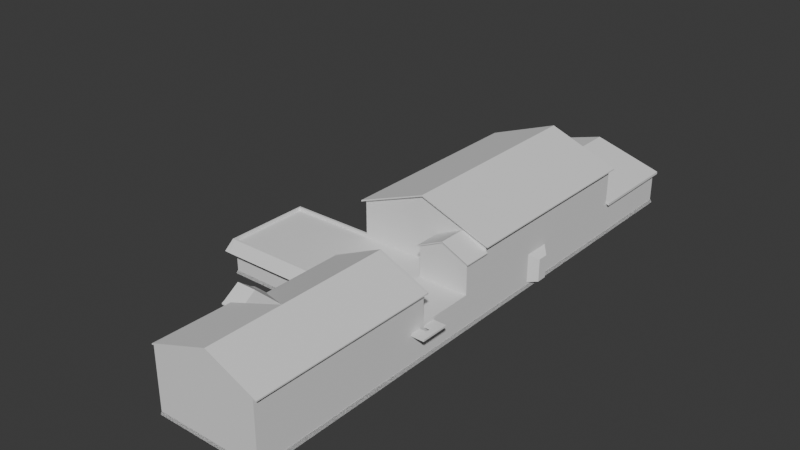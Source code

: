 # Source: FarmhouseInterior.blend  (saved by Blender 4.2.66; exported with 4.5.12 LTS)
import bpy
from mathutils import Matrix  # noqa: F401  (used for matrix-valued properties, if any)

bpy.ops.wm.read_factory_settings(use_empty=True)
scene = bpy.context.scene
scene.name = 'Scene'

# ---- collections
col_collection = bpy.data.collections.new('Collection'); scene.collection.children.link(col_collection)

# ---- world
world_world = bpy.data.worlds.new('World'); scene.world = world_world
world_world.use_nodes = True; world_world.node_tree.nodes.clear()
_N = world_world.node_tree.nodes; _L = world_world.node_tree.links
n0 = _N.new('ShaderNodeOutputWorld'); n0.name = 'World Output'; n0.location = (300, 300)
n1 = _N.new('ShaderNodeBackground'); n1.name = 'Background'; n1.location = (10, 300)
n1.inputs[0].default_value = (0.05088, 0.05088, 0.05088, 1.0)
_L.new(n1.outputs[0], n0.inputs[0])
n0.is_active_output = True
world_world.color = (0.05088, 0.05088, 0.05088)
world_world.sun_shadow_jitter_overblur = 0.0

# ---- meshes
me_cube = bpy.data.meshes.new('Cube')
me_cube.from_pydata([(-1.927, -34.6, -1.201), (-1.927, -34.6, 0.3994), (-1.927, -11.86, -1.201), (-1.923, -11.85, 0.3976), (0.07343, -34.6, -1.201), (0.07343, -11.85, -1.201), (0.07343, -11.85, 0.3994), (-1.927, -23.23, -1.201), (-1.927, -23.23, 0.3994), (0.07343, -24.04, -1.201), (0.07343, -24.04, 0.3994), (0.1857, -25.16, 0.1334), (0.1857, -24.52, 0.1334), (-1.927, -29.63, 0.3994), (0.07343, -29.63, -1.201), (-1.927, -29.63, -1.201), (0.07343, -29.63, 0.3994), (-3.225, -29.63, 0.3994), (-3.225, -29.63, -1.201), (-3.225, -34.6, 0.3994), (-3.225, -34.6, -1.201), (-1.927, -26.07, 0.3994), (0.07343, -25.62, -1.201), (-1.927, -26.07, -1.201), (0.07343, -25.62, 0.3994), (-1.302, -34.6, 0.3994), (0.07343, -34.6, 1.776), (-1.302, -34.6, -1.201), (-1.301, -37.88, 1.833), (-1.927, -17.54, 0.3994), (0.07343, -17.54, -1.201), (-1.927, -17.54, -1.201), (0.07343, -17.54, 0.3994), (-1.927, -26.07, 1.843), (-1.927, -23.23, 1.843), (0.07343, -17.54, 1.843), (0.07343, -23.23, 1.843), (-1.927, -29.63, 1.843), (0.07343, -26.07, 1.843), (-1.927, -17.54, 1.843), (-0.9266, -29.63, 0.3994), (-0.9266, -29.63, 1.843), (-0.4266, -29.63, 0.3994), (-0.4266, -11.85, -1.201), (-0.4266, -17.54, -1.201), (-0.6766, -29.63, 0.3994), (-0.6766, -29.61, 1.843), (0.07343, -31.18, 1.843), (-0.6766, -31.18, 0.3994), (-0.6766, -31.18, 1.843), (0.07343, -31.18, 0.3994), (-0.4266, -31.18, 0.3994), (-1.302, -41.16, -1.201), (-1.302, -37.88, -1.201), (-1.302, -37.88, 0.2631), (-1.302, -39.52, 0.2408), (-1.302, -39.52, -1.201), (-1.495, -41.16, 0.3994), (-1.495, -41.16, -1.201), (-1.495, -39.52, 0.3994), (-1.495, -39.52, -1.201), (0.07343, -45.67, 0.3994), (-1.302, -45.67, -1.201), (0.07343, -45.67, -1.201), (-1.495, -45.67, 0.3994), (-1.495, -45.67, -1.201), (0.07343, -39.52, 1.776), (0.07343, -37.88, 1.776), (-1.495, -41.16, 1.776), (-1.495, -45.67, 1.776), (-1.495, -39.52, 1.776), (0.07343, -25.62, -0.951), (0.07343, -24.04, -0.951), (0.1857, -25.16, -0.951), (0.1857, -24.52, -0.951), (-0.9266, -11.85, 1.319), (-0.9266, -17.54, 1.319), (-0.9266, -17.54, 1.843), (-1.927, -17.54, 0.5193), (0.07343, -17.54, 0.5193), (-0.9266, -17.54, 1.439), (-1.98, -17.54, 0.3514), (0.1272, -17.54, 0.3514), (-1.98, -17.54, 0.4714), (0.1272, -17.54, 0.4714), (-0.9266, -11.72, 1.319), (-0.9266, -11.72, 1.439), (-1.98, -11.72, 0.3514), (-1.98, -11.72, 0.4714), (0.1272, -11.72, 0.4714), (0.1272, -11.72, 0.3514), (-0.4266, -29.61, 0.3994), (0.07343, -29.61, 0.3994), (0.07343, -29.61, 1.843), (-0.6766, -29.61, 0.3994), (-0.1766, -29.63, 0.3994), (-0.1766, -31.18, 0.3994), (-0.1766, -29.61, 0.3994), (-0.3016, -29.63, 0.3994), (-0.3016, -31.18, 0.3994), (-0.3016, -29.61, 0.3994), (-0.3016, -29.61, 2.402), (-0.3016, -31.18, 2.402), (-1.927, -26.07, 2.196), (-1.927, -23.23, 2.196), (0.07343, -17.54, 2.196), (0.07343, -23.23, 2.196), (-1.927, -29.63, 2.196), (0.07343, -26.07, 2.196), (-1.927, -17.54, 2.196), (-0.9266, -29.63, 3.385), (-0.6766, -29.61, 1.891), (-0.9261, -29.8, 3.385), (-1.926, -29.8, 2.196), (-0.9266, -17.54, 3.385), (0.07343, -29.61, 2.196), (0.07343, -31.27, 1.843), (0.07343, -29.61, 1.891), (-0.3016, -31.27, 2.402), (-0.3016, -29.61, 2.45), (-0.7063, -31.18, 1.8), (-0.7063, -29.61, 1.8), (0.1031, -29.61, 1.8), (0.1031, -31.18, 1.8), (0.1031, -29.61, 1.848), (-0.7063, -29.61, 1.848), (-0.6766, -31.27, 1.843), (-0.3016, -31.27, 2.45), (0.1031, -31.27, 1.848), (0.1031, -31.27, 1.8), (-0.7063, -31.27, 1.848), (-0.7063, -31.27, 1.8), (0.07386, -29.78, 2.257), (0.07386, -29.78, 2.196), (-0.9266, -17.37, 3.385), (0.07343, -17.37, 2.196), (-1.927, -17.37, 2.196), (-1.927, -17.37, 2.257), (0.07343, -17.37, 2.257), (-0.9266, -17.37, 3.446), (-1.926, -29.8, 2.257), (-0.9261, -29.8, 3.446), (-1.982, -26.07, 2.126), (-1.982, -23.23, 2.126), (0.1289, -17.54, 2.125), (0.1289, -23.23, 2.125), (-1.982, -29.63, 2.126), (0.1289, -26.07, 2.125), (-1.982, -17.54, 2.126), (0.1289, -29.61, 2.125), (0.1289, -17.37, 2.125), (0.1293, -29.78, 2.186), (0.1293, -29.78, 2.125), (-1.982, -17.37, 2.126), (-1.982, -17.36, 2.188), (0.1289, -17.37, 2.186), (-1.982, -29.79, 2.188), (-1.982, -29.8, 2.126), (-1.927, -34.6, -0.4006), (-1.927, -11.86, -0.4006), (-1.927, -23.23, -0.4006), (-3.225, -34.6, -0.4006), (-1.927, -29.63, -0.4006), (-3.225, -29.63, -0.4006), (-1.927, -26.07, -0.4006), (-1.302, -34.6, -0.4006), (-1.927, -17.54, -0.4006), (-1.302, -37.88, -0.4006), (-1.302, -39.52, -0.4006), (-1.495, -41.16, -0.4006), (-1.495, -39.52, -0.4006), (-1.495, -45.67, -0.4006), (-1.957, -34.64, -0.0006419), (-3.237, -34.59, -0.0006419), (-1.302, -37.88, 0.04452), (-1.302, -39.52, 0.04452), (-1.495, -41.16, -0.0006419), (-1.495, -39.52, -0.0006419), (-1.924, -11.85, 0.01232), (-1.927, -23.23, -0.0006419), (-1.948, -29.61, -0.0006419), (-3.237, -29.63, -0.0006419), (-1.927, -26.07, -0.0006419), (-1.302, -34.6, -0.0006419), (-1.927, -17.54, -0.0006419), (-1.495, -45.67, -0.0006419), (-1.931, -29.39, 0.3994), (-3.299, -34.57, -0.0006419), (-2.004, -29.11, -0.0006419), (-3.299, -29.29, -0.0006419), (-1.964, -35.11, -0.0006419), (-3.228, -35.13, -0.0006419), (-1.311, -34.84, 0.3994), (-1.311, -35.15, -0.0006419), (-3.302, -35.11, -0.0006419), (-3.225, -34.6, 0.5432), (-1.927, -34.6, 0.5432), (-1.927, -29.63, 0.5432), (-3.225, -29.63, 0.5432), (-1.302, -34.6, 0.5432), (-3.246, -29.5, 0.5432), (-1.932, -29.5, 0.5432), (-3.246, -34.58, 0.5432), (-3.217, -34.74, 0.5432), (-1.936, -34.74, 0.5432), (-1.311, -34.74, 0.5432), (-3.248, -34.72, 0.5432), (-3.217, -29.61, -0.0006419), (-3.236, -34.61, -0.0006419), (-3.295, -29.18, -0.0006419), (-3.3, -34.6, -0.0006419), (-3.237, -29.63, 0.0919), (-3.237, -34.59, 0.0919), (-3.299, -29.29, 0.0919), (-3.299, -34.57, 0.0919), (-3.311, -34.58, -0.0006419), (-3.211, -34.64, -0.0006419), (-3.313, -35.12, -0.0006419), (-3.204, -35.11, -0.0006419), (-3.291, -34.6, 0.08424), (-3.236, -34.61, 0.08424), (-3.292, -35.03, 0.08424), (-3.228, -35.04, 0.08424), (-1.936, -35.14, -0.0006419), (-1.927, -34.6, -0.0006419), (-3.225, -34.6, -0.0006419), (-3.217, -35.14, -0.0006419), (-1.963, -34.99, 0.09127), (-1.955, -34.64, 0.09127), (-3.211, -34.64, 0.09127), (-3.204, -34.99, 0.09127), (-1.936, -34.97, 0.1231), (-1.927, -34.6, 0.1231), (-1.302, -34.6, 0.1231), (-1.311, -34.98, 0.1231), (-1.927, -29.63, -0.0006419), (-3.225, -29.63, -0.0006419), (-1.923, -29.09, -0.0006419), (-3.311, -29.16, -0.0006419), (-1.948, -29.61, 0.09184), (-3.217, -29.61, 0.09184), (-2.004, -29.19, 0.09184), (-3.295, -29.26, 0.09184), (-1.59, -39.52, 1.776), (-1.59, -39.52, 0.3994), (-1.59, -41.16, 0.3994), (-1.437, -37.88, 0.04452), (-1.437, -37.88, 0.2631), (-1.437, -39.52, 0.2408), (-1.437, -39.52, 0.04452), (-1.302, -38.7, -1.201), (-1.302, -38.7, 0.5481), (-1.302, -38.7, 1.776), (-1.302, -38.7, -0.4006), (-1.302, -38.7, 0.04452), (-1.437, -38.7, 0.5481), (-1.437, -38.7, 0.04452), (-1.302, -38.7, 0.5849), (-1.302, -39.52, 0.2776), (-1.437, -38.7, 0.5849), (-1.437, -39.52, 0.2776), (-1.302, -37.88, 0.2999), (-1.437, -37.88, 0.2999), (-1.456, -38.7, 0.5481), (-1.456, -39.52, 0.2408), (-1.456, -37.88, 0.2631), (-1.456, -38.7, 0.5849), (-1.456, -39.52, 0.2776), (-1.456, -37.88, 0.2999), (-1.302, -37.73, 0.2164), (-1.437, -37.73, 0.2164), (-1.302, -37.73, 0.2532), (-1.437, -37.73, 0.2532), (-1.456, -37.73, 0.2532), (-1.456, -37.73, 0.2164), (-1.301, -41.16, 1.833), (-0.6267, -34.6, 0.3994), (-1.301, -40.29, 2.283), (-1.301, -34.6, 1.833), (-0.6265, -34.6, 2.799), (-0.6276, -45.67, 2.741), (-0.6265, -37.88, 2.799), (-1.59, -40.29, 2.225), (-0.6267, -34.6, 2.741), (-1.302, -34.6, 1.776), (-1.302, -37.88, 1.776), (0.07343, -41.16, 1.776), (0.07343, -45.67, 1.776), (0.07343, -38.7, 1.776), (-1.302, -39.52, 1.776), (-0.6265, -41.16, 2.799), (-1.301, -38.7, 1.833), (-1.301, -39.52, 1.833), (-0.6265, -39.52, 2.799), (-1.495, -41.16, 1.833), (-1.495, -40.29, 2.283), (-1.495, -39.52, 1.833), (-0.6274, -45.67, 2.799), (-1.59, -40.29, 2.283), (-1.59, -41.16, 1.833), (-1.59, -39.52, 1.833), (-0.6265, -38.7, 2.799), (-1.379, -34.63, 1.661), (-1.379, -37.87, 1.661), (-1.379, -38.68, 1.661), (-1.379, -39.3, 1.661), (-1.531, -39.26, 1.713), (-1.532, -39.26, 1.655), (-1.594, -39.26, 1.655), (-1.594, -39.25, 1.713), (-1.379, -37.87, 1.718), (-1.379, -38.67, 1.718), (-1.379, -39.3, 1.718), (-1.379, -34.63, 1.718), (-1.59, -41.16, 1.776), (-1.495, -45.67, 1.833), (-1.528, -41.35, 1.689), (-1.528, -45.67, 1.736), (-1.593, -41.35, 1.689), (-1.527, -41.35, 1.746), (-1.527, -45.67, 1.793), (-1.593, -41.35, 1.746), (0.1179, -34.6, 1.711), (0.1179, -37.88, 1.711), (0.1179, -41.16, 1.711), (0.1179, -45.67, 1.711), (0.1181, -37.88, 1.768), (0.1179, -39.52, 1.711), (0.1179, -38.7, 1.711), (0.1181, -34.6, 1.768), (0.1181, -38.7, 1.768), (0.1181, -45.67, 1.768), (0.1181, -41.16, 1.768), (0.1181, -39.52, 1.768), (0.07343, -35.81, -1.201), (0.07343, -33.8, -1.201), (0.07343, -33.8, 0.3994), (0.07343, -35.81, 0.1854), (0.07343, -35.81, 0.3994), (0.07343, -33.8, 0.1851), (0.07343, -34.52, 0.1852), (0.07343, -34.6, 0.3994), (0.07343, -33.8, 0.2673), (0.07343, -35.81, 0.2924), (0.07343, -34.52, 0.2672), (0.07343, -34.5, 0.1852), (0.07343, -33.9, 0.1851), (0.1753, -33.8, 0.2673), (0.1753, -33.8, 0.1851), (0.1753, -33.9, 0.1851), (0.1753, -34.52, 0.2672), (0.1753, -34.52, 0.1852), (0.1753, -34.5, 0.1852), (0.266, -33.8, 0.2673), (0.266, -33.8, 0.1851), (0.266, -33.9, 0.1851), (0.266, -34.52, 0.2672), (0.266, -34.52, 0.1852), (0.266, -34.5, 0.1852), (0.1753, -34.86, 0.2671), (0.1753, -34.86, 0.1851), (0.266, -34.86, 0.2671), (0.266, -34.86, 0.1851), (0.1753, -35.53, 0.2669), (0.1753, -35.53, 0.1849), (0.266, -35.53, 0.2669), (0.266, -35.53, 0.1849), (0.06627, -34.86, 0.2671), (0.06627, -34.86, 0.1851), (0.06627, -35.53, 0.2669), (0.06627, -35.53, 0.1849), (-0.6303, -34.45, 2.797), (-1.304, -34.46, 1.832), (-0.6305, -34.45, 2.74), (-1.304, -34.46, 1.774), (0.1142, -34.45, 1.767), (-1.382, -34.46, 1.685), (-1.382, -34.46, 1.742), (0.114, -34.45, 1.709), (0.06958, -34.45, 1.774)], [], [(184, 29, 3, 178), (8, 21, 33, 34), (72, 10, 12, 74), (218, 216, 229, 230), (77, 39, 109, 114), (182, 21, 8, 179), (162, 164, 23, 15), (14, 15, 23, 22), (10, 24, 11, 12), (5, 6, 32, 10, 72, 9, 30), (1, 13, 17, 19), (162, 15, 18, 163), (15, 0, 20, 18), (74, 12, 11, 73), (161, 163, 18, 20), (22, 9, 72, 71), (226, 203, 206, 217), (30, 9, 7, 31, 44), (29, 8, 34, 39), (4, 27, 0, 15, 14, 335), (341, 336, 16, 95, 98, 42, 45, 40, 13, 1, 25, 276), (56, 52, 58, 60), (4, 334, 63, 62, 52, 56, 250, 53, 27), (61, 338, 341, 26, 67, 288, 66, 286, 287), (31, 2, 43, 44), (179, 8, 29, 184), (93, 38, 108, 115), (41, 46, 101, 93, 115, 110), (24, 10, 32, 35, 36, 38, 93, 92), (43, 2, 159, 178, 3, 75, 6, 5), (21, 13, 37, 33), (13, 40, 41, 37), (76, 29, 39, 77), (5, 30, 44, 43), (40, 45, 46, 41), (45, 42, 91, 94), (95, 16, 92, 97), (168, 56, 60, 170), (165, 27, 53, 167), (55, 59, 70, 289), (253, 250, 56, 168), (251, 55, 289, 252), (169, 58, 65, 171), (170, 60, 58, 169), (52, 62, 65, 58), (57, 68, 314, 245), (9, 22, 23, 7), (61, 64, 185, 171, 65, 62, 63), (57, 64, 69, 68), (61, 287, 280, 69, 64), (276, 25, 284, 283), (71, 72, 74, 73), (24, 71, 73, 11), (87, 85, 75, 3, 29, 81), (32, 76, 77, 35), (37, 41, 110, 107), (124, 117, 119, 127, 128), (29, 76, 80, 78), (79, 32, 82, 84), (76, 32, 79, 80), (88, 83, 78, 80, 86), (79, 84, 89, 86, 80), (88, 87, 81, 83), (85, 87, 88, 86), (29, 78, 83, 81), (85, 90, 82, 32, 6, 75), (82, 90, 89, 84), (86, 89, 90, 85), (141, 139, 137, 140), (46, 94, 48, 49), (46, 45, 94), (92, 93, 47, 50), (97, 92, 50, 96), (94, 91, 51, 48), (99, 96, 50, 47, 102), (100, 97, 96, 99), (33, 37, 107, 103), (98, 95, 97, 100), (42, 98, 100, 91), (91, 100, 99, 51), (51, 99, 102, 49, 48), (116, 129, 128, 127, 118), (103, 107, 146, 142), (114, 109, 136, 134), (38, 36, 106, 108), (34, 33, 103, 104), (35, 77, 114, 105), (39, 34, 104, 109), (127, 130, 131, 126, 118), (36, 35, 105, 106), (46, 49, 120, 121), (93, 101, 119, 117), (101, 46, 111, 119), (120, 131, 130, 125, 121), (125, 130, 127, 119, 111), (120, 49, 126, 131), (47, 93, 122, 123), (93, 117, 124, 122), (111, 46, 121, 125), (132, 138, 139, 141), (47, 123, 129, 116), (102, 47, 116, 118), (49, 102, 118, 126), (124, 128, 129, 123, 122), (140, 137, 154, 156), (105, 114, 134, 135), (134, 136, 137, 139), (135, 134, 139, 138), (112, 133, 132, 141), (113, 112, 141, 140), (110, 115, 133, 112), (107, 110, 112, 113), (151, 152, 149, 147, 145, 144, 150, 155), (146, 157, 156, 154, 153, 148, 143, 142), (105, 135, 150, 144), (132, 133, 152, 151), (133, 115, 149, 152), (108, 106, 145, 147), (109, 104, 143, 148), (138, 132, 151, 155), (137, 136, 153, 154), (135, 138, 155, 150), (107, 113, 157, 146), (113, 140, 156, 157), (104, 103, 142, 143), (115, 108, 147, 149), (136, 109, 148, 153), (106, 105, 144, 145), (177, 170, 169, 176), (176, 169, 171, 185), (254, 253, 168, 175), (183, 165, 167, 174), (175, 168, 170, 177), (7, 160, 166, 31), (0, 158, 161, 20), (225, 236, 163, 161), (235, 162, 163, 236), (235, 182, 164, 162), (23, 164, 160, 7), (27, 165, 158, 0), (31, 166, 159, 2), (13, 21, 182, 235), (13, 186, 201, 197), (1, 19, 195, 196), (55, 175, 177, 59), (251, 54, 261, 257), (57, 176, 185, 64), (59, 177, 176, 57), (160, 179, 184, 166), (158, 224, 225, 161), (164, 182, 179, 160), (165, 183, 224, 158), (166, 184, 178, 159), (215, 202, 200, 238), (223, 204, 203, 226), (13, 235, 237, 186), (193, 223, 231, 234), (188, 180, 239, 241), (181, 173, 212, 211), (193, 192, 205, 204, 223), (217, 206, 202, 215), (210, 208, 220, 219), (183, 25, 192, 193), (195, 202, 206, 203), (198, 197, 201, 200), (195, 198, 200, 202), (199, 196, 204, 205), (196, 195, 203, 204), (19, 17, 198, 195), (17, 13, 197, 198), (192, 25, 199, 205), (25, 1, 196, 199), (238, 200, 201, 186, 237), (173, 181, 236, 225), (189, 187, 215, 238), (187, 173, 225, 215), (181, 189, 238, 236), (211, 212, 214, 213), (189, 181, 211, 213), (187, 189, 213, 214), (173, 187, 214, 212), (208, 210, 215, 225), (194, 191, 226, 217), (191, 208, 225, 226), (210, 194, 217, 215), (219, 220, 222, 221), (194, 210, 219, 221), (191, 194, 221, 222), (208, 191, 222, 220), (190, 172, 224, 223), (172, 216, 225, 224), (218, 190, 223, 226), (216, 218, 226, 225), (229, 228, 227, 230), (216, 172, 228, 229), (190, 218, 230, 227), (172, 190, 227, 228), (232, 233, 234, 231), (223, 224, 232, 231), (224, 183, 233, 232), (183, 193, 234, 233), (207, 180, 235, 236), (188, 209, 238, 237), (180, 188, 237, 235), (209, 207, 236, 238), (239, 240, 242, 241), (180, 207, 240, 239), (207, 209, 242, 240), (209, 188, 241, 242), (244, 245, 314, 282, 243), (59, 57, 245, 244), (70, 59, 244, 243), (255, 256, 249, 248), (175, 55, 248, 249), (254, 175, 249, 256), (54, 174, 246, 247), (174, 254, 256, 246), (247, 246, 256, 255), (55, 251, 257, 258), (174, 167, 253, 254), (54, 251, 252, 285), (167, 53, 250, 253), (25, 183, 174, 54, 285, 284), (257, 261, 262, 259), (258, 257, 259, 260), (248, 55, 258, 260), (268, 262, 272, 273), (247, 255, 263, 265), (262, 261, 271, 272), (265, 263, 266, 268), (263, 264, 267, 266), (255, 248, 264, 263), (248, 260, 267, 264), (259, 262, 268, 266), (260, 259, 266, 267), (272, 270, 274, 273), (269, 270, 272, 271), (265, 268, 273, 274), (54, 247, 270, 269), (247, 265, 274, 270), (261, 54, 269, 271), (341, 276, 283, 26), (286, 66, 327, 324), (252, 289, 305, 304), (243, 300, 309, 308), (28, 278, 313, 310), (69, 280, 297, 315), (282, 314, 299, 298), (329, 322, 378, 375), (287, 325, 331, 297, 280), (281, 326, 329, 279), (275, 294, 315, 297, 290), (293, 292, 277, 275, 290), (279, 278, 28, 281), (301, 291, 292, 293), (275, 277, 295, 294), (294, 295, 298, 299), (281, 28, 291, 301), (301, 330, 326, 281), (297, 331, 332, 290), (293, 333, 330, 301), (290, 332, 333, 293), (298, 295, 296, 300), (295, 277, 292, 296), (291, 28, 310, 311), (243, 282, 298, 300), (296, 292, 312, 306), (307, 308, 309, 306), (302, 303, 310, 313), (304, 305, 312, 311), (303, 304, 311, 310), (305, 307, 306, 312), (289, 70, 307, 305), (300, 296, 306, 309), (285, 252, 304, 303), (284, 285, 303, 302), (322, 26, 379, 378), (292, 291, 311, 312), (70, 243, 308, 307), (69, 315, 320, 317), (315, 294, 319, 320), (316, 317, 320, 319), (318, 316, 319, 321), (314, 68, 316, 318), (294, 299, 321, 319), (299, 314, 318, 321), (68, 69, 317, 316), (328, 323, 326, 330), (323, 322, 329, 326), (327, 328, 330, 333), (324, 327, 333, 332), (325, 324, 332, 331), (67, 26, 322, 323), (66, 288, 328, 327), (287, 286, 324, 325), (288, 67, 323, 328), (279, 329, 375, 371), (341, 344, 342, 336), (334, 337, 343, 338, 61, 63), (336, 339, 335, 14, 22, 71, 24, 92, 16), (339, 337, 334, 4, 335), (337, 339, 346, 345, 340), (339, 336, 342), (340, 344, 341, 338, 343, 337), (342, 344, 350, 347), (349, 348, 354, 355), (340, 345, 352, 351), (339, 342, 347, 348), (345, 346, 349, 352), (344, 340, 351, 350), (346, 339, 348, 349), (356, 357, 358, 355, 354, 353), (352, 349, 355, 358), (351, 357, 362, 360), (348, 347, 353, 354), (347, 350, 356, 353), (351, 352, 358, 357), (360, 362, 366, 364), (350, 351, 360, 359), (356, 350, 359, 361), (357, 356, 361, 362), (363, 364, 366, 365), (364, 363, 369, 370), (361, 359, 363, 365), (362, 361, 365, 366), (367, 368, 370, 369), (360, 364, 370, 368), (359, 360, 368, 367), (363, 359, 367, 369), (373, 374, 372, 371), (372, 374, 376, 377), (371, 375, 378, 379, 373), (313, 278, 372, 377), (284, 302, 376, 374), (302, 313, 377, 376), (26, 283, 373, 379), (283, 284, 374, 373), (278, 279, 371, 372)])
_uv = me_cube.uv_layers.new(name='UVMap')
_uv.uv.foreach_set('vector', [0.5625, 0.1875, 0.625, 0.1875, 0.625, 0.25, 0.5625, 0.25, 0.625, 0.125, 0.625, 0.09375, 0.625, 0.09375, 0.625, 0.125, 0.414, 0.625, 0.625, 0.625, 0.625, 0.625, 0.375, 0.625, 0.5625, 1.0, 0.5625, 1.0, 0.5625, 1.0, 0.5625, 1.0, 0.75, 0.5625, 0.875, 0.5625, 0.875, 0.5625, 0.75, 0.5625, 0.5625, 0.09375, 0.625, 0.09375, 0.625, 0.125, 0.5625, 0.125, 0.5, 0.05469, 0.5, 0.09375, 0.375, 0.09375, 0.375, 0.05469, 0.375, 0.6953, 0.125, 0.6953, 0.125, 0.6562, 0.375, 0.6562, 0.625, 0.625, 0.625, 0.6562, 0.625, 0.6562, 0.625, 0.625, 0.375, 0.5, 0.625, 0.5, 0.625, 0.5625, 0.625, 0.625, 0.414, 0.625, 0.375, 0.625, 0.375, 0.5625, 0.875, 0.75, 0.875, 0.6953, 0.875, 0.6953, 0.875, 0.75, 0.5, 0.05469, 0.375, 0.05469, 0.375, 0.05469, 0.5, 0.05469, 0.125, 0.6953, 0.125, 0.75, 0.125, 0.75, 0.125, 0.6953, 0.375, 0.625, 0.625, 0.625, 0.625, 0.6562, 0.375, 0.6562, 0.5, 0.0, 0.5, 0.05469, 0.375, 0.05469, 0.375, 0.0, 0.375, 0.6562, 0.375, 0.625, 0.375, 0.625, 0.375, 0.6562, 0.5625, 1.0, 0.625, 1.0, 0.625, 1.0, 0.5625, 1.0, 0.375, 0.5625, 0.375, 0.625, 0.125, 0.625, 0.125, 0.5625, 0.3125, 0.5625, 0.625, 0.1875, 0.625, 0.125, 0.625, 0.125, 0.625, 0.1875, 0.375, 0.75, 0.2031, 0.75, 0.125, 0.75, 0.125, 0.6953, 0.375, 0.6953, 0.375, 0.7412, 0.625, 0.75, 0.625, 0.7412, 0.625, 0.6953, 0.6562, 0.6953, 0.6719, 0.6953, 0.6875, 0.6953, 0.7188, 0.6953, 0.75, 0.6953, 0.875, 0.6953, 0.875, 0.75, 0.7969, 0.75, 0.7125, 0.75, 0.2031, 0.75, 0.2031, 0.75, 0.2031, 0.75, 0.2031, 0.75, 0.375, 0.75, 0.375, 0.75, 0.375, 0.75, 0.2031, 0.75, 0.2031, 0.75, 0.2031, 0.75, 0.2031, 0.75, 0.2031, 0.75, 0.2031, 0.75, 0.625, 0.75, 0.625, 0.75, 0.625, 0.75, 0.625, 0.75, 0.625, 0.75, 0.625, 0.75, 0.625, 0.75, 0.625, 0.75, 0.625, 0.75, 0.125, 0.5625, 0.125, 0.5, 0.3125, 0.5, 0.3125, 0.5625, 0.5625, 0.125, 0.625, 0.125, 0.625, 0.1875, 0.5625, 0.1875, 0.625, 0.6953, 0.625, 0.6562, 0.625, 0.6562, 0.625, 0.6953, 0.75, 0.6953, 0.7188, 0.6953, 0.6719, 0.6953, 0.625, 0.6953, 0.625, 0.6953, 0.75, 0.6953, 0.625, 0.6562, 0.625, 0.625, 0.625, 0.5625, 0.625, 0.5625, 0.625, 0.625, 0.625, 0.6562, 0.625, 0.6953, 0.625, 0.6951, 0.375, 0.4375, 0.375, 0.25, 0.5, 0.25, 0.5625, 0.25, 0.625, 0.25, 0.625, 0.375, 0.625, 0.5, 0.375, 0.5, 0.625, 0.09375, 0.625, 0.05469, 0.625, 0.05469, 0.625, 0.09375, 0.875, 0.6953, 0.75, 0.6953, 0.75, 0.6953, 0.875, 0.6953, 0.75, 0.5625, 0.875, 0.5625, 0.875, 0.5625, 0.75, 0.5625, 0.375, 0.5, 0.375, 0.5625, 0.3125, 0.5625, 0.3125, 0.5, 0.75, 0.6953, 0.7188, 0.6953, 0.7188, 0.6953, 0.75, 0.6953, 0.7188, 0.6953, 0.6875, 0.6953, 0.6875, 0.6953, 0.7188, 0.6953, 0.6562, 0.6953, 0.625, 0.6953, 0.625, 0.6953, 0.6562, 0.6953, 0.5, 0.9219, 0.375, 0.9219, 0.375, 0.9219, 0.5, 0.9219, 0.5, 0.9219, 0.375, 0.9219, 0.375, 0.9219, 0.5, 0.9219, 0.625, 0.9219, 0.625, 0.9219, 0.625, 0.9219, 0.625, 0.9219, 0.5, 0.9219, 0.375, 0.9219, 0.375, 0.9219, 0.5, 0.9219, 0.625, 0.9219, 0.625, 0.9219, 0.625, 0.9219, 0.625, 0.9219, 0.5, 0.9219, 0.375, 0.9219, 0.375, 0.9219, 0.5, 0.9219, 0.5, 0.9219, 0.375, 0.9219, 0.375, 0.9219, 0.5, 0.9219, 0.2031, 0.75, 0.2031, 0.75, 0.2031, 0.75, 0.2031, 0.75, 0.625, 0.9219, 0.625, 0.9219, 0.625, 0.9219, 0.625, 0.9219, 0.375, 0.625, 0.375, 0.6562, 0.125, 0.6562, 0.125, 0.625, 0.625, 0.75, 0.625, 0.9219, 0.5625, 0.9219, 0.5, 0.9219, 0.375, 0.9219, 0.375, 0.9219, 0.375, 0.75, 0.625, 0.9219, 0.625, 0.9219, 0.625, 0.9219, 0.625, 0.9219, 0.625, 0.75, 0.625, 0.75, 0.625, 0.8268, 0.625, 0.9219, 0.625, 0.9219, 0.7125, 0.75, 0.7969, 0.75, 0.7969, 0.75, 0.7125, 0.75, 0.375, 0.6562, 0.375, 0.625, 0.375, 0.625, 0.375, 0.6562, 0.625, 0.6562, 0.375, 0.6562, 0.375, 0.6562, 0.625, 0.6562, 0.625, 0.25, 0.625, 0.375, 0.625, 0.375, 0.625, 0.25, 0.625, 0.1875, 0.625, 0.1875, 0.625, 0.5625, 0.75, 0.5625, 0.75, 0.5625, 0.625, 0.5625, 0.875, 0.6953, 0.75, 0.6953, 0.75, 0.6953, 0.875, 0.6953, 0.625, 0.6953, 0.625, 0.6953, 0.6719, 0.6953, 0.6719, 0.6953, 0.625, 0.6953, 0.875, 0.5625, 0.75, 0.5625, 0.75, 0.5625, 0.875, 0.5625, 0.625, 0.5625, 0.625, 0.5625, 0.625, 0.5625, 0.625, 0.5625, 0.75, 0.5625, 0.625, 0.5625, 0.625, 0.5625, 0.75, 0.5625, 0.875, 0.5, 0.875, 0.5625, 0.875, 0.5625, 0.75, 0.5625, 0.75, 0.5, 0.625, 0.5625, 0.625, 0.5625, 0.625, 0.5, 0.75, 0.5, 0.75, 0.5625, 0.625, 0.25, 0.625, 0.25, 0.625, 0.1875, 0.625, 0.1875, 0.625, 0.375, 0.625, 0.25, 0.625, 0.25, 0.625, 0.375, 0.875, 0.5625, 0.875, 0.5625, 0.875, 0.5625, 0.875, 0.5625, 0.625, 0.375, 0.625, 0.5, 0.625, 0.5625, 0.625, 0.5625, 0.625, 0.5, 0.625, 0.375, 0.625, 0.5625, 0.625, 0.5, 0.625, 0.5, 0.625, 0.5625, 0.625, 0.375, 0.625, 0.5, 0.625, 0.5, 0.625, 0.375, 0.75, 0.6953, 0.75, 0.5625, 0.875, 0.5625, 0.875, 0.6953, 0.7188, 0.6953, 0.7188, 0.6953, 0.7188, 0.6953, 0.7188, 0.6953, 0.7188, 0.6953, 0.7188, 0.6953, 0.7188, 0.6953, 0.625, 0.6951, 0.625, 0.6953, 0.625, 0.6953, 0.625, 0.6951, 0.6562, 0.6953, 0.625, 0.6953, 0.625, 0.6953, 0.6562, 0.6953, 0.7188, 0.6953, 0.6875, 0.6953, 0.6875, 0.6953, 0.7188, 0.6953, 0.6719, 0.6953, 0.6562, 0.6953, 0.625, 0.6953, 0.625, 0.6953, 0.6719, 0.6953, 0.6719, 0.6953, 0.6562, 0.6953, 0.6562, 0.6953, 0.6719, 0.6953, 0.625, 0.09375, 0.625, 0.05469, 0.625, 0.05469, 0.625, 0.09375, 0.6719, 0.6953, 0.6562, 0.6953, 0.6562, 0.6953, 0.6719, 0.6953, 0.6875, 0.6953, 0.6719, 0.6953, 0.6719, 0.6953, 0.6875, 0.6953, 0.6875, 0.6953, 0.6719, 0.6953, 0.6719, 0.6953, 0.6875, 0.6953, 0.6875, 0.6953, 0.6719, 0.6953, 0.6719, 0.6953, 0.7188, 0.6953, 0.7188, 0.6953, 0.625, 0.6953, 0.625, 0.6953, 0.625, 0.6953, 0.6719, 0.6953, 0.6719, 0.6953, 0.625, 0.09375, 0.625, 0.05469, 0.625, 0.05469, 0.625, 0.09375, 0.75, 0.5625, 0.875, 0.5625, 0.875, 0.5625, 0.75, 0.5625, 0.625, 0.6562, 0.625, 0.625, 0.625, 0.625, 0.625, 0.6562, 0.625, 0.125, 0.625, 0.09375, 0.625, 0.09375, 0.625, 0.125, 0.625, 0.5625, 0.75, 0.5625, 0.75, 0.5625, 0.625, 0.5625, 0.625, 0.1875, 0.625, 0.125, 0.625, 0.125, 0.625, 0.1875, 0.6719, 0.6953, 0.7188, 0.6953, 0.7188, 0.6953, 0.7188, 0.6953, 0.6719, 0.6953, 0.625, 0.625, 0.625, 0.5625, 0.625, 0.5625, 0.625, 0.625, 0.7188, 0.6953, 0.7188, 0.6953, 0.7188, 0.6953, 0.7188, 0.6953, 0.625, 0.6953, 0.6719, 0.6953, 0.6719, 0.6953, 0.625, 0.6953, 0.6719, 0.6953, 0.7188, 0.6953, 0.7188, 0.6953, 0.6719, 0.6953, 0.7188, 0.6953, 0.7188, 0.6953, 0.7188, 0.6953, 0.7188, 0.6953, 0.7188, 0.6953, 0.7188, 0.6953, 0.7188, 0.6953, 0.6719, 0.6953, 0.6719, 0.6953, 0.7188, 0.6953, 0.7188, 0.6953, 0.7188, 0.6953, 0.7188, 0.6953, 0.7188, 0.6953, 0.625, 0.6953, 0.625, 0.6953, 0.625, 0.6953, 0.625, 0.6953, 0.625, 0.6953, 0.625, 0.6953, 0.625, 0.6953, 0.625, 0.6953, 0.7188, 0.6953, 0.7188, 0.6953, 0.7188, 0.6953, 0.7188, 0.6953, 0.625, 0.6953, 0.625, 0.5625, 0.75, 0.5625, 0.75, 0.6953, 0.625, 0.6953, 0.625, 0.6953, 0.625, 0.6953, 0.625, 0.6953, 0.6719, 0.6953, 0.625, 0.6953, 0.625, 0.6953, 0.6719, 0.6953, 0.7188, 0.6953, 0.6719, 0.6953, 0.6719, 0.6953, 0.7188, 0.6953, 0.625, 0.6953, 0.625, 0.6953, 0.625, 0.6953, 0.625, 0.6953, 0.625, 0.6953, 0.875, 0.6953, 0.875, 0.5625, 0.875, 0.5625, 0.875, 0.6953, 0.625, 0.5625, 0.75, 0.5625, 0.75, 0.5625, 0.625, 0.5625, 0.75, 0.5625, 0.875, 0.5625, 0.875, 0.5625, 0.75, 0.5625, 0.625, 0.5625, 0.75, 0.5625, 0.75, 0.5625, 0.625, 0.5625, 0.75, 0.6953, 0.625, 0.6953, 0.625, 0.6953, 0.75, 0.6953, 0.875, 0.6953, 0.75, 0.6953, 0.75, 0.6953, 0.875, 0.6953, 0.75, 0.6953, 0.625, 0.6953, 0.625, 0.6953, 0.75, 0.6953, 0.875, 0.6953, 0.75, 0.6953, 0.75, 0.6953, 0.875, 0.6953, 0.625, 0.6953, 0.625, 0.6953, 0.625, 0.6953, 0.625, 0.6562, 0.625, 0.625, 0.625, 0.5625, 0.625, 0.5625, 0.625, 0.5625, 0.625, 0.05469, 0.625, 0.05469, 0.625, 0.05469, 0.625, 0.1875, 0.625, 0.1875, 0.625, 0.1875, 0.625, 0.125, 0.625, 0.09375, 0.625, 0.5625, 0.625, 0.5625, 0.625, 0.5625, 0.625, 0.5625, 0.625, 0.6953, 0.625, 0.6953, 0.625, 0.6953, 0.625, 0.6953, 0.625, 0.6953, 0.625, 0.6953, 0.625, 0.6953, 0.625, 0.6953, 0.625, 0.6562, 0.625, 0.625, 0.625, 0.625, 0.625, 0.6562, 0.625, 0.1875, 0.625, 0.125, 0.625, 0.125, 0.625, 0.1875, 0.625, 0.5625, 0.625, 0.6953, 0.625, 0.6953, 0.625, 0.5625, 0.875, 0.5625, 0.875, 0.5625, 0.875, 0.5625, 0.875, 0.5625, 0.625, 0.5625, 0.625, 0.5625, 0.625, 0.5625, 0.625, 0.5625, 0.875, 0.6953, 0.875, 0.6953, 0.875, 0.6953, 0.875, 0.6953, 0.875, 0.6953, 0.875, 0.6953, 0.875, 0.6953, 0.875, 0.6953, 0.625, 0.125, 0.625, 0.09375, 0.625, 0.09375, 0.625, 0.125, 0.625, 0.6953, 0.625, 0.6562, 0.625, 0.6562, 0.625, 0.6953, 0.875, 0.5625, 0.875, 0.5625, 0.875, 0.5625, 0.875, 0.5625, 0.625, 0.625, 0.625, 0.5625, 0.625, 0.5625, 0.625, 0.625, 0.5625, 0.9219, 0.5, 0.9219, 0.5, 0.9219, 0.5625, 0.9219, 0.5625, 0.9219, 0.5, 0.9219, 0.5, 0.9219, 0.5625, 0.9219, 0.5625, 0.9219, 0.5, 0.9219, 0.5, 0.9219, 0.5625, 0.9219, 0.5625, 0.9219, 0.5, 0.9219, 0.5, 0.9219, 0.5625, 0.9219, 0.5625, 0.9219, 0.5, 0.9219, 0.5, 0.9219, 0.5625, 0.9219, 0.375, 0.125, 0.5, 0.125, 0.5, 0.1875, 0.375, 0.1875, 0.375, 1.0, 0.5, 1.0, 0.5, 1.0, 0.375, 1.0, 0.5625, 0.0, 0.5625, 0.05469, 0.5, 0.05469, 0.5, 0.0, 0.5625, 0.05469, 0.5, 0.05469, 0.5, 0.05469, 0.5625, 0.05469, 0.5625, 0.05469, 0.5625, 0.09375, 0.5, 0.09375, 0.5, 0.05469, 0.375, 0.09375, 0.5, 0.09375, 0.5, 0.125, 0.375, 0.125, 0.375, 0.9219, 0.5, 0.9219, 0.5, 1.0, 0.375, 1.0, 0.375, 0.1875, 0.5, 0.1875, 0.5, 0.25, 0.375, 0.25, 0.625, 0.05469, 0.625, 0.09375, 0.5625, 0.09375, 0.5625, 0.05469, 0.625, 0.05469, 0.625, 0.05469, 0.625, 0.05469, 0.625, 0.05469, 0.875, 0.75, 0.875, 0.75, 0.875, 0.75, 0.875, 0.75, 0.625, 0.9219, 0.5625, 0.9219, 0.5625, 0.9219, 0.625, 0.9219, 0.625, 0.9219, 0.625, 0.9219, 0.625, 0.9219, 0.625, 0.9219, 0.625, 0.9219, 0.5625, 0.9219, 0.5625, 0.9219, 0.625, 0.9219, 0.625, 0.9219, 0.5625, 0.9219, 0.5625, 0.9219, 0.625, 0.9219, 0.5, 0.125, 0.5625, 0.125, 0.5625, 0.1875, 0.5, 0.1875, 0.5, 1.0, 0.5625, 1.0, 0.5625, 1.0, 0.5, 1.0, 0.5, 0.09375, 0.5625, 0.09375, 0.5625, 0.125, 0.5, 0.125, 0.5, 0.9219, 0.5625, 0.9219, 0.5625, 1.0, 0.5, 1.0, 0.5, 0.1875, 0.5625, 0.1875, 0.5625, 0.25, 0.5, 0.25, 0.5625, 0.0, 0.625, 0.0, 0.625, 0.05469, 0.5625, 0.05469, 0.5625, 1.0, 0.625, 1.0, 0.625, 1.0, 0.5625, 1.0, 0.625, 0.05469, 0.5625, 0.05469, 0.5625, 0.05469, 0.625, 0.05469, 0.5625, 0.9219, 0.5625, 1.0, 0.5625, 1.0, 0.5625, 0.9219, 0.5625, 0.05469, 0.5625, 0.05469, 0.5625, 0.05469, 0.5625, 0.05469, 0.5625, 0.05401, 0.5625, 0.0001325, 0.5625, 0.0001325, 0.5625, 0.05401, 0.5625, 0.9219, 0.625, 0.9219, 0.625, 0.9219, 0.625, 1.0, 0.5625, 1.0, 0.5625, 0.0, 0.625, 0.0, 0.625, 0.0, 0.5625, 0.0, 0.5625, 0.0, 0.5625, 0.0, 0.5625, 0.0, 0.5625, 0.0, 0.5625, 0.9219, 0.625, 0.9219, 0.625, 0.9219, 0.5625, 0.9219, 0.875, 0.75, 0.875, 0.75, 0.875, 0.75, 0.875, 0.75, 0.875, 0.6953, 0.875, 0.6953, 0.875, 0.6953, 0.875, 0.6953, 0.875, 0.75, 0.875, 0.6953, 0.875, 0.6953, 0.875, 0.75, 0.7969, 0.75, 0.875, 0.75, 0.875, 0.75, 0.7969, 0.75, 0.875, 0.75, 0.875, 0.75, 0.875, 0.75, 0.875, 0.75, 0.875, 0.75, 0.875, 0.6953, 0.875, 0.6953, 0.875, 0.75, 0.875, 0.6953, 0.875, 0.6953, 0.875, 0.6953, 0.875, 0.6953, 0.625, 0.9219, 0.625, 0.9219, 0.625, 0.9219, 0.625, 0.9219, 0.7969, 0.75, 0.875, 0.75, 0.875, 0.75, 0.7969, 0.75, 0.5625, 0.05469, 0.625, 0.05469, 0.625, 0.05469, 0.625, 0.05469, 0.5625, 0.05469, 0.5625, 0.0001325, 0.5625, 0.05401, 0.5625, 0.05469, 0.5625, 0.0, 0.5625, 0.05402, 0.5625, 0.0001287, 0.5625, 0.0, 0.5625, 0.05469, 0.5625, 0.0001287, 0.5625, 0.0001325, 0.5625, 0.0, 0.5625, 0.0, 0.5625, 0.05401, 0.5625, 0.05402, 0.5625, 0.05469, 0.5625, 0.05469, 0.5625, 0.05401, 0.5625, 0.0001325, 0.5625, 0.0001287, 0.5625, 0.05402, 0.5625, 0.05402, 0.5625, 0.05401, 0.5625, 0.05401, 0.5625, 0.05402, 0.5625, 0.0001287, 0.5625, 0.05402, 0.5625, 0.05402, 0.5625, 0.0001287, 0.5625, 0.0001325, 0.5625, 0.0001287, 0.5625, 0.0001287, 0.5625, 0.0001325, 0.5625, 0.0, 0.5625, 0.0, 0.5625, 0.0, 0.5625, 0.0, 0.5625, 0.0, 0.5625, 0.0, 0.5625, 0.0, 0.5625, 0.0, 0.5625, 0.0, 0.5625, 0.0, 0.5625, 0.0, 0.5625, 0.0, 0.5625, 0.0, 0.5625, 0.0, 0.5625, 0.0, 0.5625, 0.0, 0.5625, 0.0, 0.5625, 0.0, 0.5625, 0.0, 0.5625, 0.0, 0.5625, 0.0, 0.5625, 0.0, 0.5625, 0.0, 0.5625, 0.0, 0.5625, 0.0, 0.5625, 0.0, 0.5625, 0.0, 0.5625, 0.0, 0.5625, 0.0, 0.5625, 0.0, 0.5625, 0.0, 0.5625, 0.0, 0.5625, 1.0, 0.5625, 1.0, 0.5625, 1.0, 0.5625, 1.0, 0.5625, 1.0, 0.5625, 1.0, 0.5625, 1.0, 0.5625, 1.0, 0.5625, 1.0, 0.5625, 1.0, 0.5625, 1.0, 0.5625, 1.0, 0.5625, 1.0, 0.5625, 1.0, 0.5625, 1.0, 0.5625, 1.0, 0.5625, 1.0, 0.5625, 1.0, 0.5625, 1.0, 0.5625, 1.0, 0.5625, 1.0, 0.5625, 1.0, 0.5625, 1.0, 0.5625, 1.0, 0.5625, 1.0, 0.5625, 1.0, 0.5625, 1.0, 0.5625, 1.0, 0.5625, 1.0, 0.5625, 1.0, 0.5625, 1.0, 0.5625, 1.0, 0.5625, 1.0, 0.5625, 0.9219, 0.5625, 0.9219, 0.5625, 1.0, 0.5625, 1.0, 0.5625, 1.0, 0.5625, 1.0, 0.5625, 1.0, 0.5625, 1.0, 0.5625, 0.9219, 0.5625, 0.9219, 0.5625, 1.0, 0.5625, 0.9219, 0.5625, 0.9219, 0.5625, 0.9219, 0.5625, 0.9219, 0.5625, 0.05469, 0.5625, 0.05469, 0.5625, 0.05469, 0.5625, 0.05469, 0.5625, 0.05469, 0.5625, 0.05469, 0.5625, 0.05469, 0.5625, 0.05469, 0.5625, 0.05469, 0.5625, 0.05469, 0.5625, 0.05469, 0.5625, 0.05469, 0.5625, 0.05469, 0.5625, 0.05469, 0.5625, 0.05469, 0.5625, 0.05469, 0.5625, 0.05469, 0.5625, 0.05469, 0.5625, 0.05469, 0.5625, 0.05469, 0.5625, 0.05469, 0.5625, 0.05469, 0.5625, 0.05469, 0.5625, 0.05469, 0.5625, 0.05469, 0.5625, 0.05469, 0.5625, 0.05469, 0.5625, 0.05469, 0.5625, 0.05469, 0.5625, 0.05469, 0.5625, 0.05469, 0.5625, 0.05469, 0.625, 0.9219, 0.625, 0.9219, 0.625, 0.9219, 0.625, 0.9219, 0.625, 0.9219, 0.625, 0.9219, 0.625, 0.9219, 0.625, 0.9219, 0.625, 0.9219, 0.625, 0.9219, 0.625, 0.9219, 0.625, 0.9219, 0.625, 0.9219, 0.625, 0.9219, 0.5625, 0.9219, 0.5625, 0.9219, 0.625, 0.9219, 0.5625, 0.9219, 0.625, 0.9219, 0.625, 0.9219, 0.5625, 0.9219, 0.5625, 0.9219, 0.5625, 0.9219, 0.5625, 0.9219, 0.5625, 0.9219, 0.625, 0.9219, 0.5625, 0.9219, 0.5625, 0.9219, 0.625, 0.9219, 0.5625, 0.9219, 0.5625, 0.9219, 0.5625, 0.9219, 0.5625, 0.9219, 0.625, 0.9219, 0.5625, 0.9219, 0.5625, 0.9219, 0.625, 0.9219, 0.625, 0.9219, 0.625, 0.9219, 0.625, 0.9219, 0.625, 0.9219, 0.5625, 0.9219, 0.5, 0.9219, 0.5, 0.9219, 0.5625, 0.9219, 0.625, 0.9219, 0.625, 0.9219, 0.625, 0.9219, 0.625, 0.9219, 0.5, 0.9219, 0.375, 0.9219, 0.375, 0.9219, 0.5, 0.9219, 0.625, 0.9219, 0.5625, 0.9219, 0.5625, 0.9219, 0.625, 0.9219, 0.625, 0.9219, 0.625, 0.9219, 0.625, 0.9219, 0.625, 0.9219, 0.625, 0.9219, 0.625, 0.9219, 0.625, 0.9219, 0.625, 0.9219, 0.625, 0.9219, 0.625, 0.9219, 0.625, 0.9219, 0.625, 0.9219, 0.625, 0.9219, 0.625, 0.9219, 0.625, 0.9219, 0.625, 0.9219, 0.625, 0.9219, 0.625, 0.9219, 0.625, 0.9219, 0.625, 0.9219, 0.625, 0.9219, 0.625, 0.9219, 0.625, 0.9219, 0.625, 0.9219, 0.625, 0.9219, 0.625, 0.9219, 0.625, 0.9219, 0.625, 0.9219, 0.625, 0.9219, 0.625, 0.9219, 0.625, 0.9219, 0.625, 0.9219, 0.625, 0.9219, 0.625, 0.9219, 0.625, 0.9219, 0.625, 0.9219, 0.625, 0.9219, 0.625, 0.9219, 0.625, 0.9219, 0.625, 0.9219, 0.625, 0.9219, 0.625, 0.9219, 0.625, 0.9219, 0.625, 0.9219, 0.625, 0.9219, 0.625, 0.9219, 0.625, 0.9219, 0.625, 0.9219, 0.625, 0.9219, 0.625, 0.9219, 0.625, 0.9219, 0.625, 0.9219, 0.625, 0.9219, 0.625, 0.9219, 0.625, 0.9219, 0.625, 0.9219, 0.625, 0.9219, 0.625, 0.9219, 0.625, 0.9219, 0.625, 0.9219, 0.625, 0.9219, 0.625, 0.9219, 0.625, 0.9219, 0.625, 0.9219, 0.625, 0.9219, 0.625, 0.9219, 0.625, 0.9219, 0.625, 0.9219, 0.625, 0.9219, 0.625, 0.9219, 0.625, 0.9219, 0.625, 0.9219, 0.625, 0.9219, 0.625, 0.9219, 0.625, 0.75, 0.7125, 0.75, 0.7125, 0.75, 0.625, 0.75, 0.625, 0.75, 0.625, 0.75, 0.625, 0.75, 0.625, 0.75, 0.625, 0.9219, 0.625, 0.9219, 0.625, 0.9219, 0.625, 0.9219, 0.625, 0.9219, 0.625, 0.9219, 0.625, 0.9219, 0.625, 0.9219, 0.7969, 0.75, 0.7969, 0.75, 0.7969, 0.75, 0.7969, 0.75, 0.625, 0.9219, 0.625, 0.8268, 0.625, 0.8268, 0.625, 0.9219, 0.625, 0.9219, 0.625, 0.9219, 0.625, 0.9219, 0.625, 0.9219, 0.625, 0.75, 0.625, 0.75, 0.625, 0.75, 0.625, 0.75, 0.625, 0.75, 0.625, 0.75, 0.625, 0.75, 0.625, 0.8268, 0.625, 0.8268, 0.7125, 0.75, 0.625, 0.75, 0.625, 0.75, 0.7125, 0.75, 0.7969, 0.75, 0.7969, 0.75, 0.7969, 0.75, 0.7018, 0.75, 0.7125, 0.75, 0.7125, 0.75, 0.7969, 0.75, 0.7969, 0.75, 0.7969, 0.75, 0.7125, 0.75, 0.7125, 0.75, 0.7969, 0.75, 0.7969, 0.75, 0.7125, 0.75, 0.7125, 0.75, 0.7969, 0.75, 0.7969, 0.75, 0.7125, 0.75, 0.7969, 0.75, 0.7969, 0.75, 0.7969, 0.75, 0.7969, 0.75, 0.7969, 0.75, 0.7969, 0.75, 0.7969, 0.75, 0.7969, 0.75, 0.7125, 0.75, 0.7969, 0.75, 0.7969, 0.75, 0.7125, 0.75, 0.7125, 0.75, 0.625, 0.75, 0.625, 0.75, 0.7125, 0.75, 0.7018, 0.75, 0.625, 0.75, 0.625, 0.75, 0.7125, 0.75, 0.7125, 0.75, 0.625, 0.75, 0.625, 0.75, 0.7125, 0.75, 0.7125, 0.75, 0.625, 0.75, 0.625, 0.75, 0.7125, 0.75, 0.7969, 0.75, 0.7969, 0.75, 0.7969, 0.75, 0.7969, 0.75, 0.7969, 0.75, 0.7969, 0.75, 0.7969, 0.75, 0.7969, 0.75, 0.7969, 0.75, 0.7969, 0.75, 0.7969, 0.75, 0.7969, 0.75, 0.625, 0.9219, 0.625, 0.9219, 0.625, 0.9219, 0.625, 0.9219, 0.7969, 0.75, 0.7969, 0.75, 0.7969, 0.75, 0.7969, 0.75, 0.625, 0.9219, 0.625, 0.9219, 0.625, 0.9219, 0.625, 0.9219, 0.625, 0.9219, 0.625, 0.9219, 0.625, 0.9219, 0.625, 0.9219, 0.625, 0.9219, 0.625, 0.9219, 0.625, 0.9219, 0.625, 0.9219, 0.625, 0.9219, 0.625, 0.9219, 0.625, 0.9219, 0.625, 0.9219, 0.625, 0.9219, 0.625, 0.9219, 0.625, 0.9219, 0.625, 0.9219, 0.625, 0.9219, 0.625, 0.9219, 0.625, 0.9219, 0.625, 0.9219, 0.7969, 0.75, 0.7969, 0.75, 0.7969, 0.75, 0.7969, 0.75, 0.625, 0.9219, 0.625, 0.9219, 0.625, 0.9219, 0.625, 0.9219, 0.625, 0.9219, 0.625, 0.9219, 0.625, 0.9219, 0.625, 0.9219, 0.625, 0.75, 0.625, 0.75, 0.625, 0.75, 0.625, 0.75, 0.7969, 0.75, 0.7969, 0.75, 0.7969, 0.75, 0.7969, 0.75, 0.625, 0.9219, 0.625, 0.9219, 0.625, 0.9219, 0.625, 0.9219, 0.625, 0.9219, 0.625, 0.9219, 0.625, 0.9219, 0.625, 0.9219, 0.7969, 0.75, 0.7969, 0.75, 0.7969, 0.75, 0.7969, 0.75, 0.625, 0.9219, 0.625, 0.9219, 0.625, 0.9219, 0.625, 0.9219, 0.625, 0.9219, 0.625, 0.9219, 0.625, 0.9219, 0.625, 0.9219, 0.625, 0.9219, 0.625, 0.9219, 0.625, 0.9219, 0.625, 0.9219, 0.7969, 0.75, 0.7969, 0.75, 0.7969, 0.75, 0.7969, 0.75, 0.625, 0.9219, 0.625, 0.9219, 0.625, 0.9219, 0.625, 0.9219, 0.625, 0.9219, 0.625, 0.9219, 0.625, 0.9219, 0.625, 0.9219, 0.625, 0.75, 0.625, 0.75, 0.625, 0.75, 0.625, 0.75, 0.625, 0.75, 0.625, 0.75, 0.625, 0.75, 0.625, 0.75, 0.625, 0.75, 0.625, 0.75, 0.625, 0.75, 0.625, 0.75, 0.625, 0.75, 0.625, 0.75, 0.625, 0.75, 0.625, 0.75, 0.625, 0.75, 0.625, 0.75, 0.625, 0.75, 0.625, 0.75, 0.625, 0.75, 0.625, 0.75, 0.625, 0.75, 0.625, 0.75, 0.625, 0.75, 0.625, 0.75, 0.625, 0.75, 0.625, 0.75, 0.625, 0.75, 0.625, 0.75, 0.625, 0.75, 0.625, 0.75, 0.625, 0.75, 0.625, 0.75, 0.625, 0.75, 0.625, 0.75, 0.7125, 0.75, 0.625, 0.75, 0.625, 0.75, 0.7125, 0.75, 0.625, 0.75, 0.6083, 0.7474, 0.6083, 0.7412, 0.625, 0.7412, 0.375, 0.75, 0.5916, 0.75, 0.6083, 0.75, 0.625, 0.75, 0.625, 0.75, 0.375, 0.75, 0.625, 0.7412, 0.5915, 0.7412, 0.375, 0.7412, 0.375, 0.6953, 0.375, 0.6562, 0.414, 0.6562, 0.625, 0.6562, 0.625, 0.6951, 0.625, 0.6953, 0.5915, 0.7412, 0.5916, 0.75, 0.375, 0.75, 0.375, 0.75, 0.375, 0.7412, 0.5916, 0.75, 0.5915, 0.7412, 0.5915, 0.7417, 0.5915, 0.7443, 0.5915, 0.7447, 0.5915, 0.7412, 0.625, 0.7412, 0.6083, 0.7412, 0.5915, 0.7447, 0.6083, 0.7474, 0.625, 0.75, 0.625, 0.75, 0.6083, 0.75, 0.5916, 0.75, 0.6083, 0.7412, 0.6083, 0.7474, 0.6083, 0.7474, 0.6083, 0.7412, 0.5915, 0.7417, 0.5915, 0.7412, 0.5915, 0.7412, 0.5915, 0.7417, 0.5915, 0.7447, 0.5915, 0.7443, 0.5915, 0.7443, 0.5915, 0.7447, 0.5915, 0.7412, 0.6083, 0.7412, 0.6083, 0.7412, 0.5915, 0.7412, 0.5915, 0.7443, 0.5915, 0.7417, 0.5915, 0.7417, 0.5915, 0.7443, 0.6083, 0.7474, 0.5915, 0.7447, 0.5915, 0.7447, 0.6083, 0.7474, 0.5915, 0.7417, 0.5915, 0.7412, 0.5915, 0.7412, 0.5915, 0.7417, 0.6083, 0.7474, 0.5915, 0.7447, 0.5915, 0.7443, 0.5915, 0.7417, 0.5915, 0.7412, 0.6083, 0.7412, 0.5915, 0.7443, 0.5915, 0.7417, 0.5915, 0.7417, 0.5915, 0.7443, 0.5915, 0.7447, 0.5915, 0.7447, 0.5915, 0.7447, 0.5915, 0.7447, 0.5915, 0.7412, 0.6083, 0.7412, 0.6083, 0.7412, 0.5915, 0.7412, 0.6083, 0.7412, 0.6083, 0.7474, 0.6083, 0.7474, 0.6083, 0.7412, 0.5915, 0.7447, 0.5915, 0.7443, 0.5915, 0.7443, 0.5915, 0.7447, 0.5915, 0.7447, 0.5915, 0.7447, 0.5915, 0.7447, 0.5915, 0.7447, 0.6083, 0.7474, 0.5915, 0.7447, 0.5915, 0.7447, 0.6083, 0.7474, 0.6083, 0.7474, 0.6083, 0.7474, 0.6083, 0.7474, 0.6083, 0.7474, 0.5915, 0.7447, 0.6083, 0.7474, 0.6083, 0.7474, 0.5915, 0.7447, 0.6083, 0.7474, 0.5915, 0.7447, 0.5915, 0.7447, 0.6083, 0.7474, 0.5915, 0.7447, 0.6083, 0.7474, 0.6083, 0.7474, 0.5915, 0.7447, 0.6083, 0.7474, 0.6083, 0.7474, 0.6083, 0.7474, 0.6083, 0.7474, 0.5915, 0.7447, 0.6083, 0.7474, 0.6083, 0.7474, 0.5915, 0.7447, 0.6083, 0.7474, 0.5915, 0.7447, 0.5915, 0.7447, 0.6083, 0.7474, 0.5915, 0.7447, 0.5915, 0.7447, 0.5915, 0.7447, 0.5915, 0.7447, 0.6083, 0.7474, 0.5915, 0.7447, 0.5915, 0.7447, 0.6083, 0.7474, 0.6083, 0.7474, 0.6083, 0.7474, 0.6083, 0.7474, 0.6083, 0.7474, 0.7125, 0.75, 0.7969, 0.75, 0.7969, 0.75, 0.7125, 0.75, 0.7969, 0.75, 0.7969, 0.75, 0.7969, 0.75, 0.7969, 0.75, 0.7125, 0.75, 0.625, 0.75, 0.625, 0.75, 0.625, 0.75, 0.7125, 0.75, 0.7969, 0.75, 0.7969, 0.75, 0.7969, 0.75, 0.7969, 0.75, 0.625, 0.9219, 0.625, 0.9219, 0.625, 0.9219, 0.625, 0.9219, 0.625, 0.9219, 0.625, 0.9219, 0.625, 0.9219, 0.625, 0.9219, 0.625, 0.75, 0.7125, 0.75, 0.7125, 0.75, 0.625, 0.75, 0.7125, 0.75, 0.7969, 0.75, 0.7969, 0.75, 0.7125, 0.75, 0.7969, 0.75, 0.7125, 0.75, 0.7125, 0.75, 0.7969, 0.75])
me_cube.update()
me_cube_002 = bpy.data.meshes.new('Cube.002')
me_cube_002.from_pydata([(-1.937, -11.8, -1.201), (0.08923, -11.79, -1.201), (-1.937, -29.55, -1.201), (-3.241, -29.55, -1.201), (-3.241, -34.65, -1.201), (-1.329, -34.65, -1.201), (-1.329, -39.44, -1.201), (-1.51, -39.44, -1.201), (0.08923, -45.71, -1.201), (-1.51, -45.71, -1.201), (-1.927, -11.86, -1.047), (0.07343, -11.85, -1.047), (-1.927, -29.63, -1.047), (-3.225, -29.63, -1.047), (-3.225, -34.6, -1.047), (-1.302, -34.6, -1.047), (-1.302, -39.52, -1.047), (-1.495, -39.52, -1.047), (0.07343, -45.67, -1.047), (-1.495, -45.67, -1.047)], [], [(9, 8, 18, 19), (4, 3, 13, 14), (0, 1, 11, 10), (5, 6, 16, 15), (2, 0, 10, 12), (7, 6, 16, 17), (8, 18, 11, 1), (9, 19, 17, 7), (3, 2, 12, 13), (4, 14, 15, 5)])
_uv = me_cube_002.uv_layers.new(name='UVMap')
_uv.uv.foreach_set('vector', [0.0, 0.0, 0.0, 0.0, 0.0, 0.0, 0.0, 0.0, 0.0, 0.0, 0.0, 0.0, 0.0, 0.0, 0.0, 0.0, 0.0, 0.0, 0.0, 0.0, 0.0, 0.0, 0.0, 0.0, 0.0, 0.0, 0.0, 0.0, 0.0, 0.0, 0.0, 0.0, 0.0, 0.0, 0.0, 0.0, 0.0, 0.0, 0.0, 0.0, 0.0, 0.0, 0.0, 0.0, 0.0, 0.0, 0.0, 0.0, 0.0, 0.0, 0.0, 0.0, 0.0, 0.0, 0.0, 0.0, 0.0, 0.0, 0.0, 0.0, 0.0, 0.0, 0.0, 0.0, 0.0, 0.0, 0.0, 0.0, 0.0, 0.0, 0.0, 0.0, 0.0, 0.0, 0.0, 0.0, 0.0, 0.0, 0.0, 0.0])
me_cube_002.update()

# ---- objects
ob_empty = bpy.data.objects.new('Empty', None)
ob_cube = bpy.data.objects.new('Cube', me_cube)
ob_cube_001 = bpy.data.objects.new('Cube.001', me_cube_002)

# ---- transforms, parenting, visibility, modifiers, constraints
ob_empty.location = (-56.73, 94.34, -16.79)
ob_empty.rotation_euler = (-0.01397, -0.008525, -1.564)
ob_empty.scale = (8.184, 8.184, 8.184)
ob_empty.empty_display_type = 'IMAGE'
ob_empty.empty_display_size = 5.0
ob_empty.empty_image_offset = (2.62, 0.8398)
ob_cube.location = (-0.7918, 7.431, 1.115)
ob_cube.scale = (2.477, 0.621, 0.783)
ob_cube_001.location = (-0.7918, 7.431, 1.115)
ob_cube_001.scale = (2.477, 0.621, 0.783)
_m = ob_cube_001.modifiers.new('Array', 'ARRAY')
_m.count = 33
_m.relative_offset_displace = (0.0, 0.0, 0.0)
_m = ob_cube_001.modifiers.new('Solidify', 'SOLIDIFY')

# ---- collection membership
col_collection.objects.link(ob_empty)
col_collection.objects.link(ob_cube)
col_collection.objects.link(ob_cube_001)

# ---- scene / render settings (as saved in the file)
scene.frame_start = 1; scene.frame_end = 250; scene.frame_set(1)
scene.render.engine = 'BLENDER_EEVEE_NEXT'
bpy.context.view_layer.update()

# ---- added for rendering (the .blend has no active camera and no usable light): camera, sun
cam_auto = bpy.data.cameras.new('AutoCamera')
cam_auto.lens = 50.0
cam_auto.sensor_width = 36.0
cam_auto.clip_end = 1000.0
ob_auto_camera = bpy.data.objects.new('AutoCamera', cam_auto)
scene.collection.objects.link(ob_auto_camera)
ob_auto_camera.location = (16.8861, -36.1418, 19.1543)
ob_auto_camera.rotation_euler = (1.09748, -7.21219e-08, 0.694738)
scene.camera = ob_auto_camera
light_auto_sun = bpy.data.lights.new('AutoSun', 'SUN')
light_auto_sun.energy = 3.0
light_auto_sun.angle = 0.0523599
ob_auto_sun = bpy.data.objects.new('AutoSun', light_auto_sun)
scene.collection.objects.link(ob_auto_sun)
ob_auto_sun.rotation_euler = (0.872665, 0.174533, 0.523599)
bpy.context.view_layer.update()
